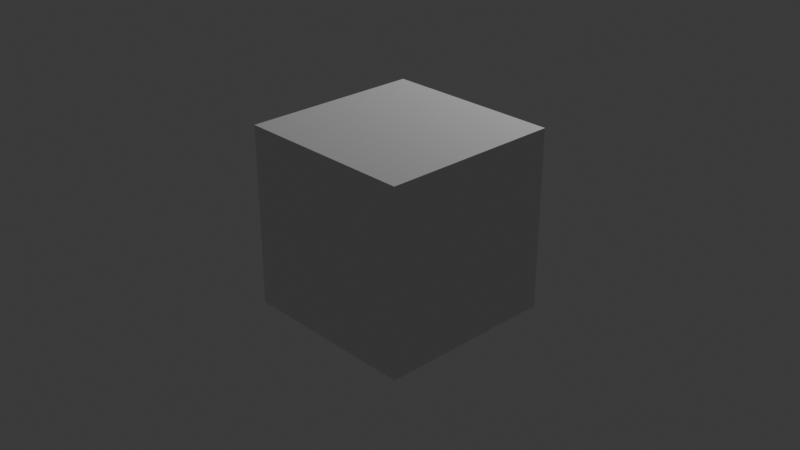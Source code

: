 # Source: models.blend  (saved by Blender 4.5.90; exported with 4.5.12 LTS)
import bpy
from mathutils import Matrix  # noqa: F401  (used for matrix-valued properties, if any)

bpy.ops.wm.read_factory_settings(use_empty=True)
scene = bpy.context.scene
scene.name = 'Scene'

# ---- collections
col_collection = bpy.data.collections.new('Collection'); scene.collection.children.link(col_collection)

# ---- materials (node trees are filled in below, after node groups)
mat_material = bpy.data.materials.new('Material')
mat_material.alpha_threshold = 0.0
mat_material.roughness = 0.5
mat_material.line_color = (0.0, 0.0, 0.0, 1.0)

# ---- material node trees
mat_material.use_nodes = True; mat_material.node_tree.nodes.clear()
_N = mat_material.node_tree.nodes; _L = mat_material.node_tree.links
n0 = _N.new('ShaderNodeOutputMaterial'); n0.name = 'Material Output'; n0.location = (300, 300)
n1 = _N.new('ShaderNodeBsdfPrincipled'); n1.name = 'Principled BSDF'; n1.location = (10, 300)
n1.inputs[3].default_value = 1.45
_L.new(n1.outputs[0], n0.inputs[0])
n0.is_active_output = True

# ---- world
world_world = bpy.data.worlds.new('World'); scene.world = world_world
world_world.use_nodes = True; world_world.node_tree.nodes.clear()
_N = world_world.node_tree.nodes; _L = world_world.node_tree.links
n0 = _N.new('ShaderNodeOutputWorld'); n0.name = 'World Output'; n0.location = (300, 300)
n1 = _N.new('ShaderNodeBackground'); n1.name = 'Background'; n1.location = (10, 300)
n1.inputs[0].default_value = (0.05088, 0.05088, 0.05088, 1.0)
_L.new(n1.outputs[0], n0.inputs[0])
n0.is_active_output = True
world_world.color = (0.05088, 0.05088, 0.05088)
world_world.sun_shadow_jitter_overblur = 0.0

# ---- cameras
cam_camera = bpy.data.cameras.new('Camera')
cam_camera.clip_end = 100.0
cam_camera.ortho_scale = 7.314

# ---- lights
light_light = bpy.data.lights.new('Light', 'POINT')
light_light.energy = 1000.0
light_light.shadow_soft_size = 0.1

# ---- meshes
me_cube = bpy.data.meshes.new('Cube')
me_cube.from_pydata([(1.0, 1.0, 1.0), (1.0, 1.0, -1.0), (1.0, -1.0, 1.0), (1.0, -1.0, -1.0), (-1.0, 1.0, 1.0), (-1.0, 1.0, -1.0), (-1.0, -1.0, 1.0), (-1.0, -1.0, -1.0)], [], [(0, 4, 6, 2), (3, 2, 6, 7), (7, 6, 4, 5), (5, 1, 3, 7), (1, 0, 2, 3), (5, 4, 0, 1)])
_uv = me_cube.uv_layers.new(name='UVMap')
_uv.uv.foreach_set('vector', [0.625, 0.5, 0.875, 0.5, 0.875, 0.75, 0.625, 0.75, 0.375, 0.75, 0.625, 0.75, 0.625, 1.0, 0.375, 1.0, 0.375, 0.0, 0.625, 0.0, 0.625, 0.25, 0.375, 0.25, 0.125, 0.5, 0.375, 0.5, 0.375, 0.75, 0.125, 0.75, 0.375, 0.5, 0.625, 0.5, 0.625, 0.75, 0.375, 0.75, 0.375, 0.25, 0.625, 0.25, 0.625, 0.5, 0.375, 0.5])
me_cube.materials.append(mat_material)
me_cube.use_mirror_vertex_groups = False
me_cube.update()

# ---- objects
ob_cube = bpy.data.objects.new('Cube', me_cube)
ob_light = bpy.data.objects.new('Light', light_light)
ob_camera = bpy.data.objects.new('Camera', cam_camera)

# ---- transforms, parenting, visibility, modifiers, constraints
ob_cube.location = (0.0, 0.0, 0.0)
ob_cube.lock_rotations_4d = False
ob_cube.empty_display_type = 'ARROWS'
ob_cube.lineart.crease_threshold = 0.0
ob_light.location = (0.5904, 5.721, 5.904)
ob_light.rotation_euler = (0.6503, 0.05522, 1.866)
ob_light.lock_rotations_4d = False
ob_light.empty_display_type = 'ARROWS'
ob_light.color = (0.0, 0.0, 0.0, 0.0)
ob_light.lineart.crease_threshold = 0.0
ob_camera.location = (7.359, -6.926, 4.958)
ob_camera.rotation_euler = (1.109, 0.0, 0.8149)
ob_camera.lock_rotations_4d = False
ob_camera.empty_display_type = 'ARROWS'
ob_camera.color = (0.0, 0.0, 0.0, 0.0)
ob_camera.display_type = 'WIRE'
ob_camera.lineart.crease_threshold = 0.0

# ---- collection membership
col_collection.objects.link(ob_cube)
col_collection.objects.link(ob_light)
col_collection.objects.link(ob_camera)

# ---- scene / render settings (as saved in the file)
scene.camera = ob_camera
scene.frame_start = 1; scene.frame_end = 250; scene.frame_set(1)
scene.render.engine = 'CYCLES'
bpy.context.view_layer.update()
